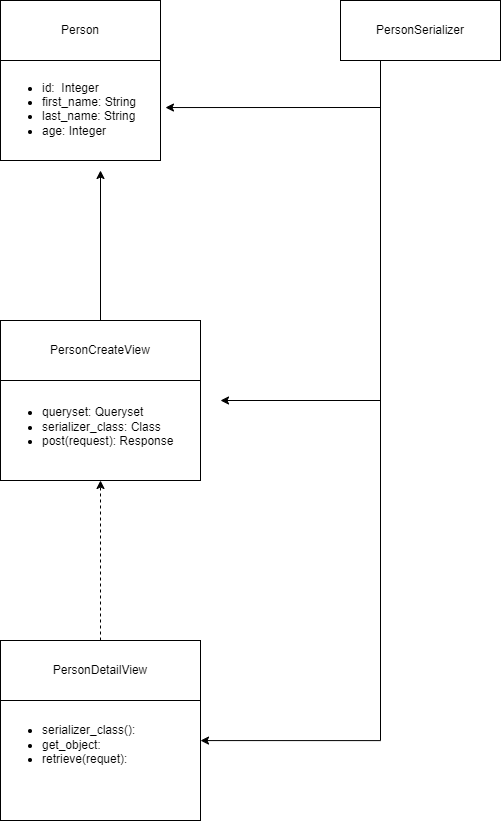

The diagram above was exported from draw.io. Its source (the exported page's mxGraphModel, read from the mxfile embedded in the PNG):
<mxGraphModel dx="880" dy="470" grid="1" gridSize="10" guides="1" tooltips="1" connect="1" arrows="1" fold="1" page="1" pageScale="1" pageWidth="850" pageHeight="1100" math="0" shadow="0">
  <root>
    <mxCell id="0" />
    <mxCell id="1" parent="0" />
    <mxCell id="z-Luc1TvI_R6Ans_XgKo-1" value="&lt;div&gt;&lt;br&gt;&lt;/div&gt;&lt;div&gt;&lt;br&gt;&lt;/div&gt;&lt;div&gt;&lt;br&gt;&lt;/div&gt;&lt;div&gt;&lt;br&gt;&lt;/div&gt;&lt;ul&gt;&lt;li&gt;id:&amp;nbsp; Integer&lt;/li&gt;&lt;li&gt;first_name: String&lt;/li&gt;&lt;li&gt;last_name: String&lt;/li&gt;&lt;li&gt;age: Integer&lt;/li&gt;&lt;/ul&gt;" style="whiteSpace=wrap;html=1;aspect=fixed;align=left;" vertex="1" parent="1">
      <mxGeometry x="40" y="80" width="160" height="160" as="geometry" />
    </mxCell>
    <mxCell id="z-Luc1TvI_R6Ans_XgKo-2" value="Person" style="rounded=0;whiteSpace=wrap;html=1;" vertex="1" parent="1">
      <mxGeometry x="40" y="80" width="160" height="60" as="geometry" />
    </mxCell>
    <mxCell id="z-Luc1TvI_R6Ans_XgKo-13" style="edgeStyle=orthogonalEdgeStyle;rounded=0;orthogonalLoop=1;jettySize=auto;html=1;exitX=0.25;exitY=1;exitDx=0;exitDy=0;entryX=1.031;entryY=0.669;entryDx=0;entryDy=0;entryPerimeter=0;" edge="1" parent="1" source="z-Luc1TvI_R6Ans_XgKo-3" target="z-Luc1TvI_R6Ans_XgKo-1">
      <mxGeometry relative="1" as="geometry" />
    </mxCell>
    <mxCell id="z-Luc1TvI_R6Ans_XgKo-16" style="edgeStyle=orthogonalEdgeStyle;rounded=0;orthogonalLoop=1;jettySize=auto;html=1;" edge="1" parent="1">
      <mxGeometry relative="1" as="geometry">
        <mxPoint x="420" y="140" as="sourcePoint" />
        <mxPoint x="260" y="480" as="targetPoint" />
        <Array as="points">
          <mxPoint x="420" y="480" />
        </Array>
      </mxGeometry>
    </mxCell>
    <mxCell id="z-Luc1TvI_R6Ans_XgKo-17" style="edgeStyle=orthogonalEdgeStyle;rounded=0;orthogonalLoop=1;jettySize=auto;html=1;exitX=0.5;exitY=1;exitDx=0;exitDy=0;entryX=1;entryY=0.556;entryDx=0;entryDy=0;entryPerimeter=0;" edge="1" parent="1" source="z-Luc1TvI_R6Ans_XgKo-3" target="z-Luc1TvI_R6Ans_XgKo-6">
      <mxGeometry relative="1" as="geometry">
        <Array as="points">
          <mxPoint x="420" y="140" />
          <mxPoint x="420" y="820" />
        </Array>
      </mxGeometry>
    </mxCell>
    <mxCell id="z-Luc1TvI_R6Ans_XgKo-3" value="PersonSerializer" style="rounded=0;whiteSpace=wrap;html=1;" vertex="1" parent="1">
      <mxGeometry x="380" y="80" width="160" height="60" as="geometry" />
    </mxCell>
    <mxCell id="z-Luc1TvI_R6Ans_XgKo-4" value="&lt;ul&gt;&lt;li&gt;&lt;br&gt;&lt;/li&gt;&lt;/ul&gt;&lt;div&gt;&lt;br&gt;&lt;/div&gt;&lt;ul&gt;&lt;li&gt;queryset: Queryset&lt;/li&gt;&lt;li&gt;serializer_class: Class&lt;/li&gt;&lt;li&gt;post(request): Response&lt;/li&gt;&lt;/ul&gt;" style="rounded=0;whiteSpace=wrap;html=1;align=left;" vertex="1" parent="1">
      <mxGeometry x="40" y="400" width="200" height="160" as="geometry" />
    </mxCell>
    <mxCell id="z-Luc1TvI_R6Ans_XgKo-19" style="edgeStyle=orthogonalEdgeStyle;rounded=0;orthogonalLoop=1;jettySize=auto;html=1;" edge="1" parent="1" source="z-Luc1TvI_R6Ans_XgKo-5">
      <mxGeometry relative="1" as="geometry">
        <mxPoint x="140" y="250" as="targetPoint" />
      </mxGeometry>
    </mxCell>
    <mxCell id="z-Luc1TvI_R6Ans_XgKo-5" value="PersonCreateView" style="rounded=0;whiteSpace=wrap;html=1;" vertex="1" parent="1">
      <mxGeometry x="40" y="400" width="200" height="60" as="geometry" />
    </mxCell>
    <mxCell id="z-Luc1TvI_R6Ans_XgKo-6" value="&lt;div&gt;&lt;br&gt;&lt;/div&gt;&lt;div&gt;&lt;br&gt;&lt;/div&gt;&lt;ul&gt;&lt;li&gt;serializer_class():&amp;nbsp;&lt;/li&gt;&lt;li&gt;get_object:&lt;/li&gt;&lt;li&gt;retrieve(requet):&lt;/li&gt;&lt;/ul&gt;" style="rounded=0;whiteSpace=wrap;html=1;align=left;" vertex="1" parent="1">
      <mxGeometry x="40" y="720" width="200" height="180" as="geometry" />
    </mxCell>
    <mxCell id="z-Luc1TvI_R6Ans_XgKo-20" style="edgeStyle=orthogonalEdgeStyle;rounded=0;orthogonalLoop=1;jettySize=auto;html=1;exitX=0.5;exitY=0;exitDx=0;exitDy=0;dashed=1;startArrow=none;startFill=0;" edge="1" parent="1" source="z-Luc1TvI_R6Ans_XgKo-7" target="z-Luc1TvI_R6Ans_XgKo-4">
      <mxGeometry relative="1" as="geometry">
        <mxPoint x="160" y="570" as="targetPoint" />
      </mxGeometry>
    </mxCell>
    <mxCell id="z-Luc1TvI_R6Ans_XgKo-7" value="PersonDetailView" style="rounded=0;whiteSpace=wrap;html=1;" vertex="1" parent="1">
      <mxGeometry x="40" y="720" width="200" height="60" as="geometry" />
    </mxCell>
  </root>
</mxGraphModel>